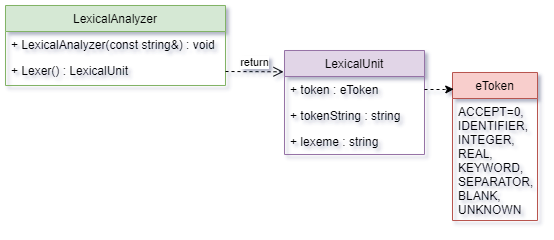

The diagram above was exported from draw.io. Its source (the exported page's mxGraphModel, read from the mxfile embedded in the PNG):
<mxGraphModel dx="813" dy="428" grid="0" gridSize="10" guides="1" tooltips="1" connect="1" arrows="1" fold="1" page="0" pageScale="1" pageWidth="1169" pageHeight="827" math="0" shadow="0">
  <root>
    <mxCell id="0" />
    <mxCell id="1" parent="0" />
    <mxCell id="2" value="LexicalAnalyzer" style="swimlane;fontStyle=0;childLayout=stackLayout;horizontal=1;startSize=26;fillColor=#d5e8d4;horizontalStack=0;resizeParent=1;resizeParentMax=0;resizeLast=0;collapsible=1;marginBottom=0;strokeColor=#82b366;" vertex="1" parent="1">
      <mxGeometry x="60" y="180" width="220" height="80" as="geometry" />
    </mxCell>
    <mxCell id="3" value="+ LexicalAnalyzer(const string&amp;) : void" style="text;strokeColor=none;fillColor=none;align=left;verticalAlign=top;spacingLeft=4;spacingRight=4;overflow=hidden;rotatable=0;points=[[0,0.5],[1,0.5]];portConstraint=eastwest;" vertex="1" parent="2">
      <mxGeometry y="26" width="220" height="26" as="geometry" />
    </mxCell>
    <mxCell id="4" value="+ Lexer() : LexicalUnit" style="text;strokeColor=none;fillColor=none;align=left;verticalAlign=top;spacingLeft=4;spacingRight=4;overflow=hidden;rotatable=0;points=[[0,0.5],[1,0.5]];portConstraint=eastwest;" vertex="1" parent="2">
      <mxGeometry y="52" width="220" height="28" as="geometry" />
    </mxCell>
    <mxCell id="5" value="LexicalUnit" style="swimlane;fontStyle=0;childLayout=stackLayout;horizontal=1;startSize=26;fillColor=#e1d5e7;horizontalStack=0;resizeParent=1;resizeParentMax=0;resizeLast=0;collapsible=1;marginBottom=0;strokeColor=#9673a6;" vertex="1" parent="1">
      <mxGeometry x="339" y="225" width="140" height="104" as="geometry" />
    </mxCell>
    <mxCell id="6" value="+ token : eToken" style="text;strokeColor=none;fillColor=none;align=left;verticalAlign=top;spacingLeft=4;spacingRight=4;overflow=hidden;rotatable=0;points=[[0,0.5],[1,0.5]];portConstraint=eastwest;" vertex="1" parent="5">
      <mxGeometry y="26" width="140" height="26" as="geometry" />
    </mxCell>
    <mxCell id="7" value="+ tokenString : string" style="text;strokeColor=none;fillColor=none;align=left;verticalAlign=top;spacingLeft=4;spacingRight=4;overflow=hidden;rotatable=0;points=[[0,0.5],[1,0.5]];portConstraint=eastwest;" vertex="1" parent="5">
      <mxGeometry y="52" width="140" height="26" as="geometry" />
    </mxCell>
    <mxCell id="8" value="+ lexeme : string" style="text;strokeColor=none;fillColor=none;align=left;verticalAlign=top;spacingLeft=4;spacingRight=4;overflow=hidden;rotatable=0;points=[[0,0.5],[1,0.5]];portConstraint=eastwest;" vertex="1" parent="5">
      <mxGeometry y="78" width="140" height="26" as="geometry" />
    </mxCell>
    <mxCell id="9" value="return" style="html=1;verticalAlign=bottom;endArrow=open;dashed=1;endSize=8;entryX=-0.007;entryY=0.205;entryDx=0;entryDy=0;entryPerimeter=0;exitX=1;exitY=0.5;exitDx=0;exitDy=0;" edge="1" source="4" target="5" parent="1">
      <mxGeometry relative="1" as="geometry">
        <mxPoint x="251" y="350" as="sourcePoint" />
        <mxPoint x="171" y="350" as="targetPoint" />
      </mxGeometry>
    </mxCell>
    <mxCell id="10" value="eToken" style="swimlane;fontStyle=0;childLayout=stackLayout;horizontal=1;startSize=26;fillColor=#f8cecc;horizontalStack=0;resizeParent=1;resizeParentMax=0;resizeLast=0;collapsible=1;marginBottom=0;strokeColor=#b85450;" vertex="1" parent="1">
      <mxGeometry x="507" y="247" width="85" height="148" as="geometry" />
    </mxCell>
    <mxCell id="11" value="ACCEPT=0, &#10;&#09;&#09;IDENTIFIER, &#10;&#09;&#09;INTEGER, &#10;&#09;&#09;REAL, &#10;&#09;&#09;KEYWORD, &#10;&#09;&#09;SEPARATOR, &#10;&#09;&#09;BLANK, &#10;&#09;&#09;UNKNOWN" style="text;strokeColor=none;fillColor=none;align=left;verticalAlign=top;spacingLeft=4;spacingRight=4;overflow=hidden;rotatable=0;points=[[0,0.5],[1,0.5]];portConstraint=eastwest;" vertex="1" parent="10">
      <mxGeometry y="26" width="85" height="122" as="geometry" />
    </mxCell>
    <mxCell id="12" style="edgeStyle=orthogonalEdgeStyle;rounded=0;orthogonalLoop=1;jettySize=auto;html=1;entryX=0.015;entryY=0.113;entryDx=0;entryDy=0;entryPerimeter=0;dashed=1;" edge="1" source="6" target="10" parent="1">
      <mxGeometry relative="1" as="geometry" />
    </mxCell>
  </root>
</mxGraphModel>